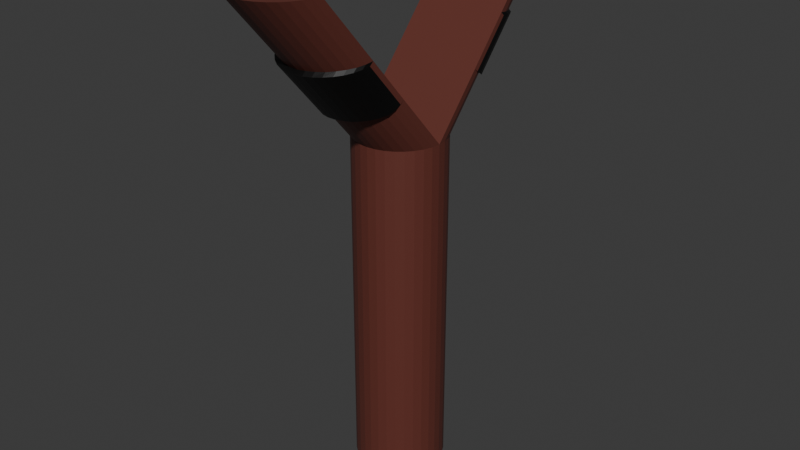 # Source: slingshot.blend  (saved by Blender 4.5.90; exported with 4.5.12 LTS)
import bpy
from mathutils import Matrix  # noqa: F401  (used for matrix-valued properties, if any)

bpy.ops.wm.read_factory_settings(use_empty=True)
scene = bpy.context.scene
scene.name = 'Scene'

# ---- collections
col_collection = bpy.data.collections.new('Collection'); scene.collection.children.link(col_collection)

# ---- materials (node trees are filled in below, after node groups)
mat_material_001 = bpy.data.materials.new('Material.001')
mat_material_002 = bpy.data.materials.new('Material.002')

# ---- material node trees
mat_material_001.use_nodes = True; mat_material_001.node_tree.nodes.clear()
_N = mat_material_001.node_tree.nodes; _L = mat_material_001.node_tree.links
n0 = _N.new('ShaderNodeBsdfPrincipled'); n0.name = 'Principled BSDF'; n0.location = (-200, 100)
n0.inputs[0].default_value = (0.1279, 0.03301, 0.02357, 1.0)
n1 = _N.new('ShaderNodeOutputMaterial'); n1.name = 'Material Output'; n1.location = (200, 100)
_L.new(n0.outputs[0], n1.inputs[0])
n1.is_active_output = True
mat_material_002.use_nodes = True; mat_material_002.node_tree.nodes.clear()
_N = mat_material_002.node_tree.nodes; _L = mat_material_002.node_tree.links
n0 = _N.new('ShaderNodeBsdfPrincipled'); n0.name = 'Principled BSDF'; n0.location = (-200, 100)
n0.inputs[0].default_value = (0.0, 0.0, 0.0, 1.0)
n1 = _N.new('ShaderNodeOutputMaterial'); n1.name = 'Material Output'; n1.location = (200, 100)
_L.new(n0.outputs[0], n1.inputs[0])
n1.is_active_output = True

# ---- world
world_world = bpy.data.worlds.new('World'); scene.world = world_world
world_world.use_nodes = True; world_world.node_tree.nodes.clear()
_N = world_world.node_tree.nodes; _L = world_world.node_tree.links
n0 = _N.new('ShaderNodeOutputWorld'); n0.name = 'World Output'; n0.location = (200, 100)
n1 = _N.new('ShaderNodeBackground'); n1.name = 'Background'; n1.location = (-200, 100)
n1.inputs[0].default_value = (0.05088, 0.05088, 0.05088, 1.0)
_L.new(n1.outputs[0], n0.inputs[0])
n0.is_active_output = True
world_world.color = (0.05088, 0.05088, 0.05088)
world_world.sun_shadow_jitter_overblur = 0.0

# ---- meshes
me_cylinder = bpy.data.meshes.new('Cylinder')
me_cylinder.from_pydata([(-1.0, -3.159, 1.927), (-0.9808, -3.354, 1.927), (-0.9239, -3.541, 1.927), (1.0, 0.0, -1.0), (1.0, 0.0, 1.0), (0.9808, -0.1951, -1.0), (0.9808, -0.1951, 1.0), (0.9239, -0.3827, -1.0), (0.9239, -0.3827, 1.0), (0.8315, -0.5556, -1.0), (0.8315, -0.5556, 1.0), (0.7071, -0.7071, -1.0), (0.7071, -0.7071, 1.0), (0.5556, -0.8315, -1.0), (0.5556, -0.8315, 1.0), (0.3827, -0.9239, -1.0), (0.3827, -0.9239, 1.0), (0.1951, -0.9808, -1.0), (0.1951, -0.9808, 1.0), (0.0, -1.0, -1.0), (0.0, -1.0, 1.0), (-0.1951, -0.9808, -1.0), (-0.1951, -0.9808, 1.0), (-0.3827, -0.9239, -1.0), (-0.3827, -0.9239, 1.0), (-0.5556, -0.8315, -1.0), (-0.5556, -0.8315, 1.0), (-0.7071, -0.7071, -1.0), (-0.7071, -0.7071, 1.0), (-0.8315, -0.5556, -1.0), (-0.8315, -0.5556, 1.0), (-0.9239, -0.3827, -1.0), (-0.9239, -0.3827, 1.0), (-0.9808, -0.1951, -1.0), (-0.9808, -0.1951, 1.0), (-1.0, 0.0, -1.0), (-1.0, 0.0, 1.0), (-0.8315, -3.714, 1.927), (-0.7071, -3.866, 1.927), (-0.5556, -3.99, 1.927), (-0.3827, -4.083, 1.927), (-0.1951, -4.14, 1.927), (-1.929e-07, -4.159, 1.927), (0.1951, -4.14, 1.927), (0.3827, -4.083, 1.927), (0.5556, -3.99, 1.927), (0.7071, -3.866, 1.927), (0.8315, -3.714, 1.927), (0.9239, -3.541, 1.927), (1.0, -3.159, 1.927), (0.9808, -3.354, 1.927), (-0.3827, -2.736, 1.532), (-0.3827, -1.707, 1.23), (-0.1951, -1.772, 1.232), (-0.1951, -2.78, 1.528), (-1.0, -2.057, 1.604), (-1.0, -1.156, 1.339), (0.7071, -1.598, 1.262), (0.7071, -2.556, 1.543), (0.3827, -2.745, 1.535), (0.3827, -1.76, 1.245), (0.5556, -2.665, 1.538), (0.5556, -1.699, 1.255), (0.9808, -2.1, 1.559), (0.9808, -1.219, 1.3), (1.0, -1.095, 1.321), (1.0, -1.924, 1.565), (-0.8315, -2.441, 1.554), (-0.8315, -1.497, 1.276), (-0.5556, -2.656, 1.535), (-0.5556, -1.657, 1.242), (-0.7071, -1.586, 1.258), (-0.7071, -2.558, 1.543), (-1.099e-07, -2.799, 1.528), (-4.935e-08, -1.808, 1.237), (0.1951, -1.811, 1.244), (0.1951, -2.793, 1.532), (-0.9808, -2.188, 1.585), (-0.9808, -1.278, 1.318), (0.8315, -2.422, 1.548), (0.8315, -1.48, 1.271), (-0.9239, -1.393, 1.296), (-0.9239, -2.317, 1.568), (0.9239, -1.346, 1.283), (0.9239, -2.268, 1.553), (-1.0, -1.243, 1.32), (0.9808, -1.306, 1.281), (1.0, -1.182, 1.302), (1.0, -2.011, 1.545), (-0.9808, -1.365, 1.298), (-1.0, 3.159, 1.927), (-0.9808, 3.354, 1.927), (-0.9239, 3.541, 1.927), (0.9808, 0.1951, -1.0), (0.9808, 0.1951, 1.0), (0.9239, 0.3827, -1.0), (0.9239, 0.3827, 1.0), (0.8315, 0.5556, -1.0), (0.8315, 0.5556, 1.0), (0.7071, 0.7071, -1.0), (0.7071, 0.7071, 1.0), (0.5556, 0.8315, -1.0), (0.5556, 0.8315, 1.0), (0.3827, 0.9239, -1.0), (0.3827, 0.9239, 1.0), (0.1951, 0.9808, -1.0), (0.1951, 0.9808, 1.0), (0.0, 1.0, -1.0), (0.0, 1.0, 1.0), (-0.1951, 0.9808, -1.0), (-0.1951, 0.9808, 1.0), (-0.3827, 0.9239, -1.0), (-0.3827, 0.9239, 1.0), (-0.5556, 0.8315, -1.0), (-0.5556, 0.8315, 1.0), (-0.7071, 0.7071, -1.0), (-0.7071, 0.7071, 1.0), (-0.8315, 0.5556, -1.0), (-0.8315, 0.5556, 1.0), (-0.9239, 0.3827, -1.0), (-0.9239, 0.3827, 1.0), (-0.9808, 0.1951, -1.0), (-0.9808, 0.1951, 1.0), (-0.8315, 3.714, 1.927), (-0.7071, 3.866, 1.927), (-0.5556, 3.99, 1.927), (-0.3827, 4.083, 1.927), (-0.1951, 4.14, 1.927), (-1.929e-07, 4.159, 1.927), (0.1951, 4.14, 1.927), (0.3827, 4.083, 1.927), (0.5556, 3.99, 1.927), (0.7071, 3.866, 1.927), (0.8315, 3.714, 1.927), (0.9239, 3.541, 1.927), (1.0, 3.159, 1.927), (0.9808, 3.354, 1.927), (-0.3827, 2.736, 1.532), (-0.3827, 1.707, 1.23), (-0.1951, 1.772, 1.232), (-0.1951, 2.78, 1.528), (-1.0, 2.057, 1.604), (-1.0, 1.156, 1.339), (0.7071, 1.598, 1.262), (0.7071, 2.556, 1.543), (0.3827, 2.745, 1.535), (0.3827, 1.76, 1.245), (0.5556, 2.665, 1.538), (0.5556, 1.699, 1.255), (0.9808, 2.1, 1.559), (0.9808, 1.219, 1.3), (1.0, 1.095, 1.321), (1.0, 1.924, 1.565), (-0.8315, 2.441, 1.554), (-0.8315, 1.497, 1.276), (-0.5556, 2.656, 1.535), (-0.5556, 1.657, 1.242), (-0.7071, 1.586, 1.258), (-0.7071, 2.558, 1.543), (-1.099e-07, 2.799, 1.528), (-4.935e-08, 1.808, 1.237), (0.1951, 1.811, 1.244), (0.1951, 2.793, 1.532), (-0.9808, 2.188, 1.585), (-0.9808, 1.278, 1.318), (0.8315, 2.422, 1.548), (0.8315, 1.48, 1.271), (-0.9239, 1.393, 1.296), (-0.9239, 2.317, 1.568), (0.9239, 1.346, 1.283), (0.9239, 2.268, 1.553), (-1.0, 1.243, 1.32), (0.9808, 1.306, 1.281), (1.0, 1.182, 1.302), (1.0, 2.011, 1.545), (-0.9808, 1.365, 1.298), (-0.3827, -2.736, 1.532), (-0.3827, -1.707, 1.23), (-0.1951, -1.772, 1.232), (-0.1951, -2.78, 1.528), (-1.0, -2.057, 1.604), (-1.0, -1.156, 1.339), (0.7071, -1.598, 1.262), (0.7071, -2.556, 1.543), (0.3827, -2.745, 1.535), (0.3827, -1.76, 1.245), (0.5556, -2.665, 1.538), (0.5556, -1.699, 1.255), (0.9808, -2.1, 1.559), (0.9808, -1.219, 1.3), (1.0, -1.924, 1.565), (-0.8315, -2.441, 1.554), (-0.8315, -1.497, 1.276), (-0.5556, -2.656, 1.535), (-0.5556, -1.657, 1.242), (-0.7071, -1.586, 1.258), (-0.7071, -2.558, 1.543), (-1.099e-07, -2.799, 1.528), (-4.935e-08, -1.808, 1.237), (0.1951, -1.811, 1.244), (0.1951, -2.793, 1.532), (-0.9808, -2.188, 1.585), (-0.9808, -1.278, 1.318), (0.8315, -2.422, 1.548), (0.8315, -1.48, 1.271), (-0.9239, -1.393, 1.296), (-0.9239, -2.317, 1.568), (0.9239, -1.346, 1.283), (0.9239, -2.268, 1.553), (-0.3827, -2.822, 1.512), (-0.3827, -1.793, 1.21), (-0.1951, -1.859, 1.213), (-0.1951, -2.867, 1.509), (-1.0, -2.144, 1.584), (-1.0, -1.243, 1.32), (0.7071, -1.685, 1.242), (0.7071, -2.643, 1.523), (0.3827, -2.832, 1.515), (0.3827, -1.847, 1.226), (0.5556, -2.752, 1.519), (0.5556, -1.786, 1.235), (0.9808, -2.187, 1.54), (0.9808, -1.306, 1.281), (1.0, -1.182, 1.302), (1.0, -2.011, 1.545), (-0.8315, -2.528, 1.534), (-0.8315, -1.584, 1.257), (-0.5556, -2.743, 1.516), (-0.5556, -1.744, 1.223), (-0.7071, -1.673, 1.238), (-0.7071, -2.645, 1.524), (-1.113e-07, -2.886, 1.509), (-5.069e-08, -1.895, 1.218), (0.1951, -1.898, 1.224), (0.1951, -2.88, 1.512), (-0.9808, -2.275, 1.565), (-0.9808, -1.365, 1.298), (0.8315, -2.509, 1.528), (0.8315, -1.566, 1.252), (-0.9239, -1.479, 1.277), (-0.9239, -2.404, 1.548), (0.9239, -1.432, 1.263), (0.9239, -2.355, 1.534), (-0.3827, 2.736, 1.532), (-0.3827, 1.707, 1.23), (-0.1951, 1.772, 1.232), (-0.1951, 2.78, 1.528), (-1.0, 2.057, 1.604), (-1.0, 1.156, 1.339), (0.7071, 1.598, 1.262), (0.7071, 2.556, 1.543), (0.3827, 2.745, 1.535), (0.3827, 1.76, 1.245), (0.5556, 2.665, 1.538), (0.5556, 1.699, 1.255), (0.9808, 2.1, 1.559), (0.9808, 1.219, 1.3), (1.0, 1.924, 1.565), (-0.8315, 2.441, 1.554), (-0.8315, 1.497, 1.276), (-0.5556, 2.656, 1.535), (-0.5556, 1.657, 1.242), (-0.7071, 1.586, 1.258), (-0.7071, 2.558, 1.543), (-1.099e-07, 2.799, 1.528), (-4.935e-08, 1.808, 1.237), (0.1951, 1.811, 1.244), (0.1951, 2.793, 1.532), (-0.9808, 2.188, 1.585), (-0.9808, 1.278, 1.318), (0.8315, 2.422, 1.548), (0.8315, 1.48, 1.271), (-0.9239, 1.393, 1.296), (-0.9239, 2.317, 1.568), (0.9239, 1.346, 1.283), (0.9239, 2.268, 1.553), (-0.3827, 2.822, 1.512), (-0.3827, 1.793, 1.21), (-0.1951, 1.859, 1.213), (-0.1951, 2.867, 1.509), (-1.0, 2.144, 1.584), (-1.0, 1.243, 1.32), (0.7071, 1.685, 1.242), (0.7071, 2.643, 1.523), (0.3827, 2.832, 1.515), (0.3827, 1.847, 1.226), (0.5556, 2.752, 1.519), (0.5556, 1.786, 1.235), (0.9808, 2.187, 1.54), (0.9808, 1.306, 1.281), (1.0, 1.182, 1.302), (1.0, 2.011, 1.545), (-0.8315, 2.528, 1.534), (-0.8315, 1.584, 1.257), (-0.5556, 2.743, 1.516), (-0.5556, 1.744, 1.223), (-0.7071, 1.673, 1.238), (-0.7071, 2.645, 1.524), (-1.113e-07, 2.886, 1.509), (-5.069e-08, 1.895, 1.218), (0.1951, 1.898, 1.224), (0.1951, 2.88, 1.512), (-0.9808, 2.275, 1.565), (-0.9808, 1.365, 1.298), (0.8315, 2.509, 1.528), (0.8315, 1.566, 1.252), (-0.9239, 1.479, 1.277), (-0.9239, 2.404, 1.548), (0.9239, 1.432, 1.263), (0.9239, 2.355, 1.534)], [], [(28, 26, 70, 71), (4, 36, 56, 55, 0, 49, 66, 65), (18, 16, 60, 75), (8, 6, 64, 83), (32, 30, 68, 81), (22, 20, 74, 53), (12, 10, 80, 57), (3, 4, 6, 5), (5, 6, 8, 7), (7, 8, 10, 9), (9, 10, 12, 11), (11, 12, 14, 13), (13, 14, 16, 15), (15, 16, 18, 17), (17, 18, 20, 19), (19, 20, 22, 21), (21, 22, 24, 23), (23, 24, 26, 25), (25, 26, 28, 27), (27, 28, 30, 29), (29, 30, 32, 31), (31, 32, 34, 33), (33, 34, 36, 35), (36, 34, 78, 56), (26, 24, 52, 70), (16, 14, 62, 60), (6, 4, 65, 64), (30, 28, 71, 68), (20, 18, 75, 74), (10, 8, 83, 80), (34, 32, 81, 78), (24, 22, 53, 52), (49, 0, 1, 2, 37, 38, 39, 40, 41, 42, 43, 44, 45, 46, 47, 48, 50), (14, 12, 57, 62), (35, 3, 5, 7, 9, 11, 13, 15, 17, 19, 21, 23, 25, 27, 29, 31, 33), (51, 54, 41, 40), (82, 67, 37, 2), (55, 77, 1, 0), (54, 73, 42, 41), (61, 58, 46, 45), (69, 51, 40, 39), (58, 79, 47, 46), (59, 61, 45, 44), (63, 66, 49, 50), (67, 72, 38, 37), (72, 69, 39, 38), (73, 76, 43, 42), (79, 84, 48, 47), (76, 59, 44, 43), (77, 82, 2, 1), (84, 63, 50, 48), (64, 65, 87, 86), (56, 78, 89, 85), (65, 66, 88, 87), (116, 157, 156, 114), (4, 151, 152, 135, 90, 141, 142, 36), (106, 161, 146, 104), (96, 169, 150, 94), (120, 167, 154, 118), (110, 139, 160, 108), (100, 143, 166, 98), (3, 93, 94, 4), (93, 95, 96, 94), (95, 97, 98, 96), (97, 99, 100, 98), (99, 101, 102, 100), (101, 103, 104, 102), (103, 105, 106, 104), (105, 107, 108, 106), (107, 109, 110, 108), (109, 111, 112, 110), (111, 113, 114, 112), (113, 115, 116, 114), (115, 117, 118, 116), (117, 119, 120, 118), (119, 121, 122, 120), (121, 35, 36, 122), (36, 142, 164, 122), (114, 156, 138, 112), (104, 146, 148, 102), (94, 150, 151, 4), (118, 154, 157, 116), (108, 160, 161, 106), (98, 166, 169, 96), (122, 164, 167, 120), (112, 138, 139, 110), (135, 136, 134, 133, 132, 131, 130, 129, 128, 127, 126, 125, 124, 123, 92, 91, 90), (102, 148, 143, 100), (35, 121, 119, 117, 115, 113, 111, 109, 107, 105, 103, 101, 99, 97, 95, 93, 3), (137, 126, 127, 140), (168, 92, 123, 153), (141, 90, 91, 163), (140, 127, 128, 159), (147, 131, 132, 144), (155, 125, 126, 137), (144, 132, 133, 165), (145, 130, 131, 147), (149, 136, 135, 152), (153, 123, 124, 158), (158, 124, 125, 155), (159, 128, 129, 162), (165, 133, 134, 170), (162, 129, 130, 145), (163, 91, 92, 168), (170, 134, 136, 149), (150, 172, 173, 151), (142, 171, 175, 164), (151, 173, 174, 152), (210, 211, 212, 209), (190, 188, 221, 224), (202, 205, 239, 236), (191, 206, 240, 225), (185, 187, 220, 218), (206, 201, 235, 240), (177, 178, 211, 210), (186, 184, 217, 219), (199, 185, 218, 233), (179, 176, 209, 212), (182, 204, 238, 215), (184, 200, 234, 217), (203, 183, 216, 237), (204, 207, 241, 238), (180, 181, 214, 213), (194, 177, 210, 228), (208, 203, 237, 242), (239, 226, 225, 240), (214, 236, 235, 213), (211, 232, 231, 212), (220, 215, 216, 219), (228, 210, 209, 227), (215, 238, 237, 216), (218, 220, 219, 217), (222, 223, 224, 221), (226, 229, 230, 225), (229, 228, 227, 230), (232, 233, 234, 231), (238, 241, 242, 237), (233, 218, 217, 234), (236, 239, 240, 235), (241, 222, 221, 242), (205, 192, 226, 239), (188, 208, 242, 221), (201, 180, 213, 235), (207, 189, 222, 241), (196, 191, 225, 230), (192, 195, 229, 226), (197, 179, 212, 231), (193, 196, 230, 227), (178, 198, 232, 211), (195, 194, 228, 229), (183, 186, 219, 216), (200, 197, 231, 234), (187, 182, 215, 220), (198, 199, 233, 232), (176, 193, 227, 209), (277, 276, 279, 278), (257, 291, 288, 255), (269, 303, 306, 272), (258, 292, 307, 273), (252, 285, 287, 254), (273, 307, 302, 268), (244, 277, 278, 245), (253, 286, 284, 251), (266, 300, 285, 252), (246, 279, 276, 243), (249, 282, 305, 271), (251, 284, 301, 267), (270, 304, 283, 250), (271, 305, 308, 274), (247, 280, 281, 248), (261, 295, 277, 244), (275, 309, 304, 270), (306, 307, 292, 293), (281, 280, 302, 303), (278, 279, 298, 299), (287, 286, 283, 282), (295, 294, 276, 277), (282, 283, 304, 305), (285, 284, 286, 287), (289, 288, 291, 290), (293, 292, 297, 296), (296, 297, 294, 295), (299, 298, 301, 300), (305, 304, 309, 308), (300, 301, 284, 285), (303, 302, 307, 306), (308, 309, 288, 289), (272, 306, 293, 259), (255, 288, 309, 275), (268, 302, 280, 247), (274, 308, 289, 256), (263, 297, 292, 258), (259, 293, 296, 262), (264, 298, 279, 246), (260, 294, 297, 263), (245, 278, 299, 265), (262, 296, 295, 261), (250, 283, 286, 253), (267, 301, 298, 264), (254, 287, 282, 249), (265, 299, 300, 266), (243, 276, 294, 260)])
me_cylinder.polygons.foreach_set('material_index', [0, 0, 0, 0, 0, 0, 0, 0, 0, 0, 0, 0, 0, 0, 0, 0, 0, 0, 0, 0, 0, 0, 0, 0, 0, 0, 0, 0, 0, 0, 0, 0, 0, 0, 0, 0, 0, 0, 0, 0, 0, 0, 0, 0, 0, 0, 0, 0, 0, 0, 0, 0, 0, 0, 0, 0, 0, 0, 0, 0, 0, 0, 0, 0, 0, 0, 0, 0, 0, 0, 0, 0, 0, 0, 0, 0, 0, 0, 0, 0, 0, 0, 0, 0, 0, 0, 0, 0, 0, 0, 0, 0, 0, 0, 0, 0, 0, 0, 0, 0, 0, 0, 0, 0, 0, 0, 0, 0, 1, 1, 1, 1, 1, 1, 1, 1, 1, 1, 1, 1, 1, 1, 1, 1, 1, 1, 1, 1, 1, 1, 1, 1, 1, 1, 1, 1, 1, 1, 1, 1, 1, 1, 1, 1, 1, 1, 1, 1, 1, 1, 1, 1, 1, 1, 1, 1, 1, 1, 1, 1, 1, 1, 1, 1, 1, 1, 1, 1, 1, 1, 1, 1, 1, 1, 1, 1, 1, 1, 1, 1, 1, 1, 1, 1, 1, 1, 1, 1, 1, 1, 1, 1, 1, 1, 1, 1, 1, 1, 1, 1, 1, 1])
_uv = me_cylinder.uv_layers.new(name='UVMap')
_uv.uv.foreach_set('vector', [0.375, 1.0, 0.4062, 1.0, 0.4062, 1.0, 0.375, 1.0, 0.0, 0.0, 0.0, 0.0, 0.0, 0.0, 0.0, 0.0, 0.0, 0.0, 0.0, 0.0, 0.0, 0.0, 0.0, 0.0, 0.5312, 1.0, 0.5625, 1.0, 0.5625, 1.0, 0.5312, 1.0, 0.6875, 1.0, 0.7188, 1.0, 0.7188, 1.0, 0.6875, 1.0, 0.3125, 1.0, 0.3438, 1.0, 0.3438, 1.0, 0.3125, 1.0, 0.4688, 1.0, 0.5, 1.0, 0.5, 1.0, 0.4688, 1.0, 0.625, 1.0, 0.6562, 1.0, 0.6562, 1.0, 0.625, 1.0, 0.75, 0.5, 0.75, 1.0, 0.7188, 1.0, 0.7188, 0.5, 0.7188, 0.5, 0.7188, 1.0, 0.6875, 1.0, 0.6875, 0.5, 0.6875, 0.5, 0.6875, 1.0, 0.6562, 1.0, 0.6562, 0.5, 0.6562, 0.5, 0.6562, 1.0, 0.625, 1.0, 0.625, 0.5, 0.625, 0.5, 0.625, 1.0, 0.5938, 1.0, 0.5938, 0.5, 0.5938, 0.5, 0.5938, 1.0, 0.5625, 1.0, 0.5625, 0.5, 0.5625, 0.5, 0.5625, 1.0, 0.5312, 1.0, 0.5312, 0.5, 0.5312, 0.5, 0.5312, 1.0, 0.5, 1.0, 0.5, 0.5, 0.5, 0.5, 0.5, 1.0, 0.4688, 1.0, 0.4688, 0.5, 0.4688, 0.5, 0.4688, 1.0, 0.4375, 1.0, 0.4375, 0.5, 0.4375, 0.5, 0.4375, 1.0, 0.4062, 1.0, 0.4062, 0.5, 0.4062, 0.5, 0.4062, 1.0, 0.375, 1.0, 0.375, 0.5, 0.375, 0.5, 0.375, 1.0, 0.3438, 1.0, 0.3438, 0.5, 0.3438, 0.5, 0.3438, 1.0, 0.3125, 1.0, 0.3125, 0.5, 0.3125, 0.5, 0.3125, 1.0, 0.2812, 1.0, 0.2812, 0.5, 0.2812, 0.5, 0.2812, 1.0, 0.25, 1.0, 0.25, 0.5, 0.25, 1.0, 0.2812, 1.0, 0.2812, 1.0, 0.25, 1.0, 0.4062, 1.0, 0.4375, 1.0, 0.4375, 1.0, 0.4062, 1.0, 0.5625, 1.0, 0.5938, 1.0, 0.5938, 1.0, 0.5625, 1.0, 0.7188, 1.0, 0.75, 1.0, 0.75, 1.0, 0.7188, 1.0, 0.3438, 1.0, 0.375, 1.0, 0.375, 1.0, 0.3438, 1.0, 0.5, 1.0, 0.5312, 1.0, 0.5312, 1.0, 0.5, 1.0, 0.6562, 1.0, 0.6875, 1.0, 0.6875, 1.0, 0.6562, 1.0, 0.2812, 1.0, 0.3125, 1.0, 0.3125, 1.0, 0.2812, 1.0, 0.4375, 1.0, 0.4688, 1.0, 0.4688, 1.0, 0.4375, 1.0, 0.49, 0.25, 0.01, 0.25, 0.01461, 0.2032, 0.02827, 0.1582, 0.05045, 0.1167, 0.08029, 0.08029, 0.1167, 0.05045, 0.1582, 0.02827, 0.2032, 0.01461, 0.25, 0.01, 0.2968, 0.01461, 0.3418, 0.02827, 0.3833, 0.05045, 0.4197, 0.08029, 0.4496, 0.1167, 0.4717, 0.1582, 0.4854, 0.2032, 0.5938, 1.0, 0.625, 1.0, 0.625, 1.0, 0.5938, 1.0, 0.51, 0.25, 0.99, 0.25, 0.9854, 0.2032, 0.9717, 0.1582, 0.9496, 0.1167, 0.9197, 0.08029, 0.8833, 0.05045, 0.8418, 0.02827, 0.7968, 0.01461, 0.75, 0.01, 0.7032, 0.01461, 0.6582, 0.02827, 0.6167, 0.05045, 0.5803, 0.08029, 0.5504, 0.1167, 0.5283, 0.1582, 0.5146, 0.2032, 0.4375, 1.0, 0.4688, 1.0, 0.4688, 1.0, 0.4375, 1.0, 0.3125, 1.0, 0.3438, 1.0, 0.3438, 1.0, 0.3125, 1.0, 0.25, 1.0, 0.2812, 1.0, 0.2812, 1.0, 0.25, 1.0, 0.4688, 1.0, 0.5, 1.0, 0.5, 1.0, 0.4688, 1.0, 0.5938, 1.0, 0.625, 1.0, 0.625, 1.0, 0.5938, 1.0, 0.4062, 1.0, 0.4375, 1.0, 0.4375, 1.0, 0.4062, 1.0, 0.625, 1.0, 0.6562, 1.0, 0.6562, 1.0, 0.625, 1.0, 0.5625, 1.0, 0.5938, 1.0, 0.5938, 1.0, 0.5625, 1.0, 0.7188, 1.0, 0.75, 1.0, 0.75, 1.0, 0.7188, 1.0, 0.3438, 1.0, 0.375, 1.0, 0.375, 1.0, 0.3438, 1.0, 0.375, 1.0, 0.4062, 1.0, 0.4062, 1.0, 0.375, 1.0, 0.5, 1.0, 0.5312, 1.0, 0.5312, 1.0, 0.5, 1.0, 0.6562, 1.0, 0.6875, 1.0, 0.6875, 1.0, 0.6562, 1.0, 0.5312, 1.0, 0.5625, 1.0, 0.5625, 1.0, 0.5312, 1.0, 0.2812, 1.0, 0.3125, 1.0, 0.3125, 1.0, 0.2812, 1.0, 0.6875, 1.0, 0.7188, 1.0, 0.7188, 1.0, 0.6875, 1.0, 0.7188, 1.0, 0.75, 1.0, 0.75, 1.0, 0.7188, 1.0, 0.25, 1.0, 0.2812, 1.0, 0.2812, 1.0, 0.25, 1.0, 0.0, 0.0, 0.0, 0.0, 0.0, 0.0, 0.0, 0.0, 0.375, 1.0, 0.375, 1.0, 0.4062, 1.0, 0.4062, 1.0, 0.0, 0.0, 0.0, 0.0, 0.0, 0.0, 0.0, 0.0, 0.0, 0.0, 0.0, 0.0, 0.0, 0.0, 0.0, 0.0, 0.5312, 1.0, 0.5312, 1.0, 0.5625, 1.0, 0.5625, 1.0, 0.6875, 1.0, 0.6875, 1.0, 0.7188, 1.0, 0.7188, 1.0, 0.3125, 1.0, 0.3125, 1.0, 0.3438, 1.0, 0.3438, 1.0, 0.4688, 1.0, 0.4688, 1.0, 0.5, 1.0, 0.5, 1.0, 0.625, 1.0, 0.625, 1.0, 0.6562, 1.0, 0.6562, 1.0, 0.75, 0.5, 0.7188, 0.5, 0.7188, 1.0, 0.75, 1.0, 0.7188, 0.5, 0.6875, 0.5, 0.6875, 1.0, 0.7188, 1.0, 0.6875, 0.5, 0.6562, 0.5, 0.6562, 1.0, 0.6875, 1.0, 0.6562, 0.5, 0.625, 0.5, 0.625, 1.0, 0.6562, 1.0, 0.625, 0.5, 0.5938, 0.5, 0.5938, 1.0, 0.625, 1.0, 0.5938, 0.5, 0.5625, 0.5, 0.5625, 1.0, 0.5938, 1.0, 0.5625, 0.5, 0.5312, 0.5, 0.5312, 1.0, 0.5625, 1.0, 0.5312, 0.5, 0.5, 0.5, 0.5, 1.0, 0.5312, 1.0, 0.5, 0.5, 0.4688, 0.5, 0.4688, 1.0, 0.5, 1.0, 0.4688, 0.5, 0.4375, 0.5, 0.4375, 1.0, 0.4688, 1.0, 0.4375, 0.5, 0.4062, 0.5, 0.4062, 1.0, 0.4375, 1.0, 0.4062, 0.5, 0.375, 0.5, 0.375, 1.0, 0.4062, 1.0, 0.375, 0.5, 0.3438, 0.5, 0.3438, 1.0, 0.375, 1.0, 0.3438, 0.5, 0.3125, 0.5, 0.3125, 1.0, 0.3438, 1.0, 0.3125, 0.5, 0.2812, 0.5, 0.2812, 1.0, 0.3125, 1.0, 0.2812, 0.5, 0.25, 0.5, 0.25, 1.0, 0.2812, 1.0, 0.25, 1.0, 0.25, 1.0, 0.2812, 1.0, 0.2812, 1.0, 0.4062, 1.0, 0.4062, 1.0, 0.4375, 1.0, 0.4375, 1.0, 0.5625, 1.0, 0.5625, 1.0, 0.5938, 1.0, 0.5938, 1.0, 0.7188, 1.0, 0.7188, 1.0, 0.75, 1.0, 0.75, 1.0, 0.3438, 1.0, 0.3438, 1.0, 0.375, 1.0, 0.375, 1.0, 0.5, 1.0, 0.5, 1.0, 0.5312, 1.0, 0.5312, 1.0, 0.6562, 1.0, 0.6562, 1.0, 0.6875, 1.0, 0.6875, 1.0, 0.2812, 1.0, 0.2812, 1.0, 0.3125, 1.0, 0.3125, 1.0, 0.4375, 1.0, 0.4375, 1.0, 0.4688, 1.0, 0.4688, 1.0, 0.49, 0.25, 0.4854, 0.2032, 0.4717, 0.1582, 0.4496, 0.1167, 0.4197, 0.08029, 0.3833, 0.05045, 0.3418, 0.02827, 0.2968, 0.01461, 0.25, 0.01, 0.2032, 0.01461, 0.1582, 0.02827, 0.1167, 0.05045, 0.08029, 0.08029, 0.05045, 0.1167, 0.02827, 0.1582, 0.01461, 0.2032, 0.01, 0.25, 0.5938, 1.0, 0.5938, 1.0, 0.625, 1.0, 0.625, 1.0, 0.51, 0.25, 0.5146, 0.2032, 0.5283, 0.1582, 0.5504, 0.1167, 0.5803, 0.08029, 0.6167, 0.05045, 0.6582, 0.02827, 0.7032, 0.01461, 0.75, 0.01, 0.7968, 0.01461, 0.8418, 0.02827, 0.8833, 0.05045, 0.9197, 0.08029, 0.9496, 0.1167, 0.9717, 0.1582, 0.9854, 0.2032, 0.99, 0.25, 0.4375, 1.0, 0.4375, 1.0, 0.4688, 1.0, 0.4688, 1.0, 0.3125, 1.0, 0.3125, 1.0, 0.3438, 1.0, 0.3438, 1.0, 0.25, 1.0, 0.25, 1.0, 0.2812, 1.0, 0.2812, 1.0, 0.4688, 1.0, 0.4688, 1.0, 0.5, 1.0, 0.5, 1.0, 0.5938, 1.0, 0.5938, 1.0, 0.625, 1.0, 0.625, 1.0, 0.4062, 1.0, 0.4062, 1.0, 0.4375, 1.0, 0.4375, 1.0, 0.625, 1.0, 0.625, 1.0, 0.6562, 1.0, 0.6562, 1.0, 0.5625, 1.0, 0.5625, 1.0, 0.5938, 1.0, 0.5938, 1.0, 0.7188, 1.0, 0.7188, 1.0, 0.75, 1.0, 0.75, 1.0, 0.3438, 1.0, 0.3438, 1.0, 0.375, 1.0, 0.375, 1.0, 0.375, 1.0, 0.375, 1.0, 0.4062, 1.0, 0.4062, 1.0, 0.5, 1.0, 0.5, 1.0, 0.5312, 1.0, 0.5312, 1.0, 0.6562, 1.0, 0.6562, 1.0, 0.6875, 1.0, 0.6875, 1.0, 0.5312, 1.0, 0.5312, 1.0, 0.5625, 1.0, 0.5625, 1.0, 0.2812, 1.0, 0.2812, 1.0, 0.3125, 1.0, 0.3125, 1.0, 0.6875, 1.0, 0.6875, 1.0, 0.7188, 1.0, 0.7188, 1.0, 0.7188, 1.0, 0.7188, 1.0, 0.75, 1.0, 0.75, 1.0, 0.25, 1.0, 0.25, 1.0, 0.2812, 1.0, 0.2812, 1.0, 0.0, 0.0, 0.0, 0.0, 0.0, 0.0, 0.0, 0.0, 0.4375, 1.0, 0.4688, 1.0, 0.4688, 1.0, 0.4375, 1.0, 0.75, 1.0, 0.7188, 1.0, 0.7188, 1.0, 0.75, 1.0, 0.2812, 1.0, 0.3125, 1.0, 0.3125, 1.0, 0.2812, 1.0, 0.3438, 1.0, 0.3125, 1.0, 0.3125, 1.0, 0.3438, 1.0, 0.5625, 1.0, 0.5938, 1.0, 0.5938, 1.0, 0.5625, 1.0, 0.3125, 1.0, 0.2812, 1.0, 0.2812, 1.0, 0.3125, 1.0, 0.4375, 1.0, 0.4688, 1.0, 0.4688, 1.0, 0.4375, 1.0, 0.5938, 1.0, 0.5625, 1.0, 0.5625, 1.0, 0.5938, 1.0, 0.5312, 1.0, 0.5625, 1.0, 0.5625, 1.0, 0.5312, 1.0, 0.4688, 1.0, 0.4375, 1.0, 0.4375, 1.0, 0.4688, 1.0, 0.625, 1.0, 0.6562, 1.0, 0.6562, 1.0, 0.625, 1.0, 0.5625, 1.0, 0.5312, 1.0, 0.5312, 1.0, 0.5625, 1.0, 0.6562, 1.0, 0.625, 1.0, 0.625, 1.0, 0.6562, 1.0, 0.6562, 1.0, 0.6875, 1.0, 0.6875, 1.0, 0.6562, 1.0, 0.0, 0.0, 0.0, 0.0, 0.0, 0.0, 0.0, 0.0, 0.4062, 1.0, 0.4375, 1.0, 0.4375, 1.0, 0.4062, 1.0, 0.6875, 1.0, 0.6562, 1.0, 0.6562, 1.0, 0.6875, 1.0, 0.3125, 1.0, 0.3438, 1.0, 0.3438, 1.0, 0.3125, 1.0, 0.25, 1.0, 0.2812, 1.0, 0.2812, 1.0, 0.25, 1.0, 0.4688, 1.0, 0.5, 1.0, 0.5, 1.0, 0.4688, 1.0, 0.5938, 1.0, 0.625, 1.0, 0.625, 1.0, 0.5938, 1.0, 0.4062, 1.0, 0.4375, 1.0, 0.4375, 1.0, 0.4062, 1.0, 0.625, 1.0, 0.6562, 1.0, 0.6562, 1.0, 0.625, 1.0, 0.5625, 1.0, 0.5938, 1.0, 0.5938, 1.0, 0.5625, 1.0, 0.7188, 1.0, 0.75, 1.0, 0.75, 1.0, 0.7188, 1.0, 0.3438, 1.0, 0.375, 1.0, 0.375, 1.0, 0.3438, 1.0, 0.375, 1.0, 0.4062, 1.0, 0.4062, 1.0, 0.375, 1.0, 0.5, 1.0, 0.5312, 1.0, 0.5312, 1.0, 0.5, 1.0, 0.6562, 1.0, 0.6875, 1.0, 0.6875, 1.0, 0.6562, 1.0, 0.5312, 1.0, 0.5625, 1.0, 0.5625, 1.0, 0.5312, 1.0, 0.2812, 1.0, 0.3125, 1.0, 0.3125, 1.0, 0.2812, 1.0, 0.6875, 1.0, 0.7188, 1.0, 0.7188, 1.0, 0.6875, 1.0, 0.3125, 1.0, 0.3438, 1.0, 0.3438, 1.0, 0.3125, 1.0, 0.7188, 1.0, 0.6875, 1.0, 0.6875, 1.0, 0.7188, 1.0, 0.2812, 1.0, 0.25, 1.0, 0.25, 1.0, 0.2812, 1.0, 0.6875, 1.0, 0.7188, 1.0, 0.7188, 1.0, 0.6875, 1.0, 0.375, 1.0, 0.3438, 1.0, 0.3438, 1.0, 0.375, 1.0, 0.3438, 1.0, 0.375, 1.0, 0.375, 1.0, 0.3438, 1.0, 0.5, 1.0, 0.4688, 1.0, 0.4688, 1.0, 0.5, 1.0, 0.4062, 1.0, 0.375, 1.0, 0.375, 1.0, 0.4062, 1.0, 0.4688, 1.0, 0.5, 1.0, 0.5, 1.0, 0.4688, 1.0, 0.375, 1.0, 0.4062, 1.0, 0.4062, 1.0, 0.375, 1.0, 0.625, 1.0, 0.5938, 1.0, 0.5938, 1.0, 0.625, 1.0, 0.5312, 1.0, 0.5, 1.0, 0.5, 1.0, 0.5312, 1.0, 0.5938, 1.0, 0.625, 1.0, 0.625, 1.0, 0.5938, 1.0, 0.5, 1.0, 0.5312, 1.0, 0.5312, 1.0, 0.5, 1.0, 0.4375, 1.0, 0.4062, 1.0, 0.4062, 1.0, 0.4375, 1.0, 0.4375, 1.0, 0.4375, 1.0, 0.4688, 1.0, 0.4688, 1.0, 0.75, 1.0, 0.75, 1.0, 0.7188, 1.0, 0.7188, 1.0, 0.2812, 1.0, 0.2812, 1.0, 0.3125, 1.0, 0.3125, 1.0, 0.3438, 1.0, 0.3438, 1.0, 0.3125, 1.0, 0.3125, 1.0, 0.5625, 1.0, 0.5625, 1.0, 0.5938, 1.0, 0.5938, 1.0, 0.3125, 1.0, 0.3125, 1.0, 0.2812, 1.0, 0.2812, 1.0, 0.4375, 1.0, 0.4375, 1.0, 0.4688, 1.0, 0.4688, 1.0, 0.5938, 1.0, 0.5938, 1.0, 0.5625, 1.0, 0.5625, 1.0, 0.5312, 1.0, 0.5312, 1.0, 0.5625, 1.0, 0.5625, 1.0, 0.4688, 1.0, 0.4688, 1.0, 0.4375, 1.0, 0.4375, 1.0, 0.625, 1.0, 0.625, 1.0, 0.6562, 1.0, 0.6562, 1.0, 0.5625, 1.0, 0.5625, 1.0, 0.5312, 1.0, 0.5312, 1.0, 0.6562, 1.0, 0.6562, 1.0, 0.625, 1.0, 0.625, 1.0, 0.6562, 1.0, 0.6562, 1.0, 0.6875, 1.0, 0.6875, 1.0, 0.0, 0.0, 0.0, 0.0, 0.0, 0.0, 0.0, 0.0, 0.4062, 1.0, 0.4062, 1.0, 0.4375, 1.0, 0.4375, 1.0, 0.6875, 1.0, 0.6875, 1.0, 0.6562, 1.0, 0.6562, 1.0, 0.3125, 1.0, 0.3125, 1.0, 0.3438, 1.0, 0.3438, 1.0, 0.25, 1.0, 0.25, 1.0, 0.2812, 1.0, 0.2812, 1.0, 0.4688, 1.0, 0.4688, 1.0, 0.5, 1.0, 0.5, 1.0, 0.5938, 1.0, 0.5938, 1.0, 0.625, 1.0, 0.625, 1.0, 0.4062, 1.0, 0.4062, 1.0, 0.4375, 1.0, 0.4375, 1.0, 0.625, 1.0, 0.625, 1.0, 0.6562, 1.0, 0.6562, 1.0, 0.5625, 1.0, 0.5625, 1.0, 0.5938, 1.0, 0.5938, 1.0, 0.7188, 1.0, 0.7188, 1.0, 0.75, 1.0, 0.75, 1.0, 0.3438, 1.0, 0.3438, 1.0, 0.375, 1.0, 0.375, 1.0, 0.375, 1.0, 0.375, 1.0, 0.4062, 1.0, 0.4062, 1.0, 0.5, 1.0, 0.5, 1.0, 0.5312, 1.0, 0.5312, 1.0, 0.6562, 1.0, 0.6562, 1.0, 0.6875, 1.0, 0.6875, 1.0, 0.5312, 1.0, 0.5312, 1.0, 0.5625, 1.0, 0.5625, 1.0, 0.2812, 1.0, 0.2812, 1.0, 0.3125, 1.0, 0.3125, 1.0, 0.6875, 1.0, 0.6875, 1.0, 0.7188, 1.0, 0.7188, 1.0, 0.3125, 1.0, 0.3125, 1.0, 0.3438, 1.0, 0.3438, 1.0, 0.7188, 1.0, 0.7188, 1.0, 0.6875, 1.0, 0.6875, 1.0, 0.2812, 1.0, 0.2812, 1.0, 0.25, 1.0, 0.25, 1.0, 0.6875, 1.0, 0.6875, 1.0, 0.7188, 1.0, 0.7188, 1.0, 0.375, 1.0, 0.375, 1.0, 0.3438, 1.0, 0.3438, 1.0, 0.3438, 1.0, 0.3438, 1.0, 0.375, 1.0, 0.375, 1.0, 0.5, 1.0, 0.5, 1.0, 0.4688, 1.0, 0.4688, 1.0, 0.4062, 1.0, 0.4062, 1.0, 0.375, 1.0, 0.375, 1.0, 0.4688, 1.0, 0.4688, 1.0, 0.5, 1.0, 0.5, 1.0, 0.375, 1.0, 0.375, 1.0, 0.4062, 1.0, 0.4062, 1.0, 0.625, 1.0, 0.625, 1.0, 0.5938, 1.0, 0.5938, 1.0, 0.5312, 1.0, 0.5312, 1.0, 0.5, 1.0, 0.5, 1.0, 0.5938, 1.0, 0.5938, 1.0, 0.625, 1.0, 0.625, 1.0, 0.5, 1.0, 0.5, 1.0, 0.5312, 1.0, 0.5312, 1.0, 0.4375, 1.0, 0.4375, 1.0, 0.4062, 1.0, 0.4062, 1.0])
me_cylinder.materials.append(mat_material_001)
me_cylinder.materials.append(mat_material_002)
me_cylinder.update()

# ---- objects
ob_slingshot = bpy.data.objects.new('slingshot', me_cylinder)

# ---- transforms, parenting, visibility, modifiers, constraints
ob_slingshot.location = (0.0, 0.0, 0.0)
ob_slingshot.scale = (0.6491, 0.6491, 2.524)

# ---- collection membership
col_collection.objects.link(ob_slingshot)

# ---- scene / render settings (as saved in the file)
scene.frame_start = 1; scene.frame_end = 250; scene.frame_set(1)
scene.render.engine = 'BLENDER_EEVEE_NEXT'
bpy.context.view_layer.update()

# ---- added for rendering (the .blend has no active camera and no usable light): camera, sun
cam_auto = bpy.data.cameras.new('AutoCamera')
cam_auto.lens = 50.0
cam_auto.sensor_width = 36.0
cam_auto.clip_end = 1000.0
ob_auto_camera = bpy.data.objects.new('AutoCamera', cam_auto)
scene.collection.objects.link(ob_auto_camera)
ob_auto_camera.location = (8.55179, -10.2621, 8.01159)
ob_auto_camera.rotation_euler = (1.09748, -7.21219e-08, 0.694738)
scene.camera = ob_auto_camera
light_auto_sun = bpy.data.lights.new('AutoSun', 'SUN')
light_auto_sun.energy = 3.0
light_auto_sun.angle = 0.0523599
ob_auto_sun = bpy.data.objects.new('AutoSun', light_auto_sun)
scene.collection.objects.link(ob_auto_sun)
ob_auto_sun.rotation_euler = (0.872665, 0.174533, 0.523599)
bpy.context.view_layer.update()
